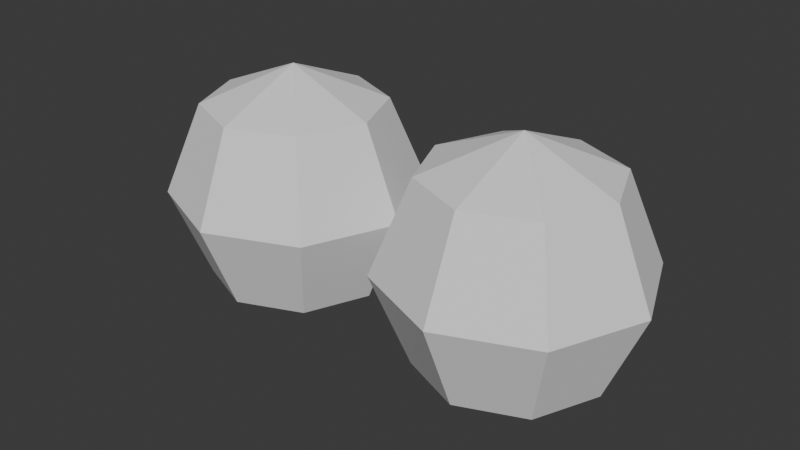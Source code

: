# Source: golem_punch_collider.blend  (saved by Blender 5.1.30; exported with 4.5.12 LTS)
import bpy
from mathutils import Matrix  # noqa: F401  (used for matrix-valued properties, if any)

bpy.ops.wm.read_factory_settings(use_empty=True)
scene = bpy.context.scene
scene.name = 'Scene'

# ---- collections
col_collection = bpy.data.collections.new('Collection'); scene.collection.children.link(col_collection)

# ---- world
world_world = bpy.data.worlds.new('World'); scene.world = world_world
world_world.use_nodes = True; world_world.node_tree.nodes.clear()
_N = world_world.node_tree.nodes; _L = world_world.node_tree.links
n0 = _N.new('ShaderNodeOutputWorld'); n0.name = 'World Output'; n0.location = (200, 100)
n1 = _N.new('ShaderNodeBackground'); n1.name = 'Background'; n1.location = (-200, 100)
n1.inputs[0].default_value = (0.05088, 0.05088, 0.05088, 1.0)
_L.new(n1.outputs[0], n0.inputs[0])
n0.is_active_output = True
world_world.color = (0.05088, 0.05088, 0.05088)
world_world.sun_shadow_jitter_overblur = 0.0

# ---- meshes
me_fist_r = bpy.data.meshes.new('fist_r')
me_fist_r.from_pydata([(9.355e-09, 3.765e-09, 0.547), (9.355e-09, 0.3868, 0.3868), (9.355e-09, 0.547, 6.339e-10), (9.355e-09, 0.3868, -0.3868), (9.355e-09, 3.765e-09, -0.547), (0.2735, 0.2735, 0.3868), (0.3868, 0.3868, 6.339e-10), (0.2735, 0.2735, -0.3868), (0.3868, 3.765e-09, 0.3868), (0.547, 3.765e-09, 6.339e-10), (0.3868, 3.765e-09, -0.3868), (0.2735, -0.2735, 0.3868), (0.3868, -0.3868, 6.339e-10), (0.2735, -0.2735, -0.3868), (9.355e-09, -0.3868, 0.3868), (9.355e-09, -0.547, 6.339e-10), (9.355e-09, -0.3868, -0.3868), (-0.2735, -0.2735, 0.3868), (-0.3868, -0.3868, 6.339e-10), (-0.2735, -0.2735, -0.3868), (-0.3868, 3.765e-09, 0.3868), (-0.547, 3.765e-09, 6.339e-10), (-0.3868, 3.765e-09, -0.3868), (-0.2735, 0.2735, 0.3868), (-0.3868, 0.3868, 6.339e-10), (-0.2735, 0.2735, -0.3868)], [], [(3, 2, 6, 7), (1, 0, 5), (4, 3, 7), (2, 1, 5, 6), (7, 6, 9, 10), (5, 0, 8), (4, 7, 10), (6, 5, 8, 9), (10, 9, 12, 13), (8, 0, 11), (4, 10, 13), (9, 8, 11, 12), (13, 12, 15, 16), (11, 0, 14), (4, 13, 16), (12, 11, 14, 15), (15, 14, 17, 18), (16, 15, 18, 19), (14, 0, 17), (4, 16, 19), (4, 19, 22), (18, 17, 20, 21), (19, 18, 21, 22), (17, 0, 20), (4, 22, 25), (21, 20, 23, 24), (22, 21, 24, 25), (20, 0, 23), (4, 25, 3), (24, 23, 1, 2), (25, 24, 2, 3), (23, 0, 1)])
_uv = me_fist_r.uv_layers.new(name='UVMap')
_uv.uv.foreach_set('vector', [0.75, 0.25, 0.75, 0.5, 0.625, 0.5, 0.625, 0.25, 0.75, 0.75, 0.6875, 1.0, 0.625, 0.75, 0.6875, 0.0, 0.75, 0.25, 0.625, 0.25, 0.75, 0.5, 0.75, 0.75, 0.625, 0.75, 0.625, 0.5, 0.625, 0.25, 0.625, 0.5, 0.5, 0.5, 0.5, 0.25, 0.625, 0.75, 0.5625, 1.0, 0.5, 0.75, 0.5625, 0.0, 0.625, 0.25, 0.5, 0.25, 0.625, 0.5, 0.625, 0.75, 0.5, 0.75, 0.5, 0.5, 0.5, 0.25, 0.5, 0.5, 0.375, 0.5, 0.375, 0.25, 0.5, 0.75, 0.4375, 1.0, 0.375, 0.75, 0.4375, 0.0, 0.5, 0.25, 0.375, 0.25, 0.5, 0.5, 0.5, 0.75, 0.375, 0.75, 0.375, 0.5, 0.375, 0.25, 0.375, 0.5, 0.25, 0.5, 0.25, 0.25, 0.375, 0.75, 0.3125, 1.0, 0.25, 0.75, 0.3125, 0.0, 0.375, 0.25, 0.25, 0.25, 0.375, 0.5, 0.375, 0.75, 0.25, 0.75, 0.25, 0.5, 0.25, 0.5, 0.25, 0.75, 0.125, 0.75, 0.125, 0.5, 0.25, 0.25, 0.25, 0.5, 0.125, 0.5, 0.125, 0.25, 0.25, 0.75, 0.1875, 1.0, 0.125, 0.75, 0.1875, 0.0, 0.25, 0.25, 0.125, 0.25, 0.0625, 0.0, 0.125, 0.25, 0.0, 0.25, 0.125, 0.5, 0.125, 0.75, 0.0, 0.75, 0.0, 0.5, 0.125, 0.25, 0.125, 0.5, 0.0, 0.5, 0.0, 0.25, 0.125, 0.75, 0.0625, 1.0, 0.0, 0.75, 0.9375, 0.0, 1.0, 0.25, 0.875, 0.25, 1.0, 0.5, 1.0, 0.75, 0.875, 0.75, 0.875, 0.5, 1.0, 0.25, 1.0, 0.5, 0.875, 0.5, 0.875, 0.25, 1.0, 0.75, 0.9375, 1.0, 0.875, 0.75, 0.8125, 0.0, 0.875, 0.25, 0.75, 0.25, 0.875, 0.5, 0.875, 0.75, 0.75, 0.75, 0.75, 0.5, 0.875, 0.25, 0.875, 0.5, 0.75, 0.5, 0.75, 0.25, 0.875, 0.75, 0.8125, 1.0, 0.75, 0.75])
me_fist_r.update()
me_fist_l = bpy.data.meshes.new('fist_l')
me_fist_l.from_pydata([(9.355e-09, 3.765e-09, 0.547), (9.355e-09, 0.3868, 0.3868), (9.355e-09, 0.547, 6.339e-10), (9.355e-09, 0.3868, -0.3868), (9.355e-09, 3.765e-09, -0.547), (0.2735, 0.2735, 0.3868), (0.3868, 0.3868, 6.339e-10), (0.2735, 0.2735, -0.3868), (0.3868, 3.765e-09, 0.3868), (0.547, 3.765e-09, 6.339e-10), (0.3868, 3.765e-09, -0.3868), (0.2735, -0.2735, 0.3868), (0.3868, -0.3868, 6.339e-10), (0.2735, -0.2735, -0.3868), (9.355e-09, -0.3868, 0.3868), (9.355e-09, -0.547, 6.339e-10), (9.355e-09, -0.3868, -0.3868), (-0.2735, -0.2735, 0.3868), (-0.3868, -0.3868, 6.339e-10), (-0.2735, -0.2735, -0.3868), (-0.3868, 3.765e-09, 0.3868), (-0.547, 3.765e-09, 6.339e-10), (-0.3868, 3.765e-09, -0.3868), (-0.2735, 0.2735, 0.3868), (-0.3868, 0.3868, 6.339e-10), (-0.2735, 0.2735, -0.3868)], [], [(3, 2, 6, 7), (1, 0, 5), (4, 3, 7), (2, 1, 5, 6), (7, 6, 9, 10), (5, 0, 8), (4, 7, 10), (6, 5, 8, 9), (10, 9, 12, 13), (8, 0, 11), (4, 10, 13), (9, 8, 11, 12), (13, 12, 15, 16), (11, 0, 14), (4, 13, 16), (12, 11, 14, 15), (15, 14, 17, 18), (16, 15, 18, 19), (14, 0, 17), (4, 16, 19), (4, 19, 22), (18, 17, 20, 21), (19, 18, 21, 22), (17, 0, 20), (4, 22, 25), (21, 20, 23, 24), (22, 21, 24, 25), (20, 0, 23), (4, 25, 3), (24, 23, 1, 2), (25, 24, 2, 3), (23, 0, 1)])
_uv = me_fist_l.uv_layers.new(name='UVMap')
_uv.uv.foreach_set('vector', [0.75, 0.25, 0.75, 0.5, 0.625, 0.5, 0.625, 0.25, 0.75, 0.75, 0.6875, 1.0, 0.625, 0.75, 0.6875, 0.0, 0.75, 0.25, 0.625, 0.25, 0.75, 0.5, 0.75, 0.75, 0.625, 0.75, 0.625, 0.5, 0.625, 0.25, 0.625, 0.5, 0.5, 0.5, 0.5, 0.25, 0.625, 0.75, 0.5625, 1.0, 0.5, 0.75, 0.5625, 0.0, 0.625, 0.25, 0.5, 0.25, 0.625, 0.5, 0.625, 0.75, 0.5, 0.75, 0.5, 0.5, 0.5, 0.25, 0.5, 0.5, 0.375, 0.5, 0.375, 0.25, 0.5, 0.75, 0.4375, 1.0, 0.375, 0.75, 0.4375, 0.0, 0.5, 0.25, 0.375, 0.25, 0.5, 0.5, 0.5, 0.75, 0.375, 0.75, 0.375, 0.5, 0.375, 0.25, 0.375, 0.5, 0.25, 0.5, 0.25, 0.25, 0.375, 0.75, 0.3125, 1.0, 0.25, 0.75, 0.3125, 0.0, 0.375, 0.25, 0.25, 0.25, 0.375, 0.5, 0.375, 0.75, 0.25, 0.75, 0.25, 0.5, 0.25, 0.5, 0.25, 0.75, 0.125, 0.75, 0.125, 0.5, 0.25, 0.25, 0.25, 0.5, 0.125, 0.5, 0.125, 0.25, 0.25, 0.75, 0.1875, 1.0, 0.125, 0.75, 0.1875, 0.0, 0.25, 0.25, 0.125, 0.25, 0.0625, 0.0, 0.125, 0.25, 0.0, 0.25, 0.125, 0.5, 0.125, 0.75, 0.0, 0.75, 0.0, 0.5, 0.125, 0.25, 0.125, 0.5, 0.0, 0.5, 0.0, 0.25, 0.125, 0.75, 0.0625, 1.0, 0.0, 0.75, 0.9375, 0.0, 1.0, 0.25, 0.875, 0.25, 1.0, 0.5, 1.0, 0.75, 0.875, 0.75, 0.875, 0.5, 1.0, 0.25, 1.0, 0.5, 0.875, 0.5, 0.875, 0.25, 1.0, 0.75, 0.9375, 1.0, 0.875, 0.75, 0.8125, 0.0, 0.875, 0.25, 0.75, 0.25, 0.875, 0.5, 0.875, 0.75, 0.75, 0.75, 0.75, 0.5, 0.875, 0.25, 0.875, 0.5, 0.75, 0.5, 0.75, 0.25, 0.875, 0.75, 0.8125, 1.0, 0.75, 0.75])
me_fist_l.update()

# ---- objects
ob_fist_r = bpy.data.objects.new('fist_r', me_fist_r)
ob_fist_l = bpy.data.objects.new('fist_l', me_fist_l)

# ---- transforms, parenting, visibility, modifiers, constraints
ob_fist_r.location = (-0.5523, 0.0, 0.0)
ob_fist_l.location = (0.5574, 0.0, 0.0)

# ---- collection membership
col_collection.objects.link(ob_fist_r)
col_collection.objects.link(ob_fist_l)

# ---- scene / render settings (as saved in the file)
scene.frame_start = 1; scene.frame_end = 250; scene.frame_set(1)
scene.render.engine = 'BLENDER_EEVEE_NEXT'
scene.render.bake_bias = 0.0
scene.render.bake_samples = 0
scene.cycles.sampling_pattern = 'TABULATED_SOBOL'
scene.eevee.use_volume_custom_range = False
bpy.context.view_layer.update()

# ---- added for rendering (the .blend has no active camera and no usable light): camera, sun
cam_auto = bpy.data.cameras.new('AutoCamera')
cam_auto.lens = 50.0
cam_auto.sensor_width = 36.0
cam_auto.clip_end = 1000.0
ob_auto_camera = bpy.data.objects.new('AutoCamera', cam_auto)
scene.collection.objects.link(ob_auto_camera)
ob_auto_camera.location = (2.49368, -2.98937, 1.99291)
ob_auto_camera.rotation_euler = (1.09748, -7.21219e-08, 0.694738)
scene.camera = ob_auto_camera
light_auto_sun = bpy.data.lights.new('AutoSun', 'SUN')
light_auto_sun.energy = 3.0
light_auto_sun.angle = 0.0523599
ob_auto_sun = bpy.data.objects.new('AutoSun', light_auto_sun)
scene.collection.objects.link(ob_auto_sun)
ob_auto_sun.rotation_euler = (0.872665, 0.174533, 0.523599)
bpy.context.view_layer.update()
